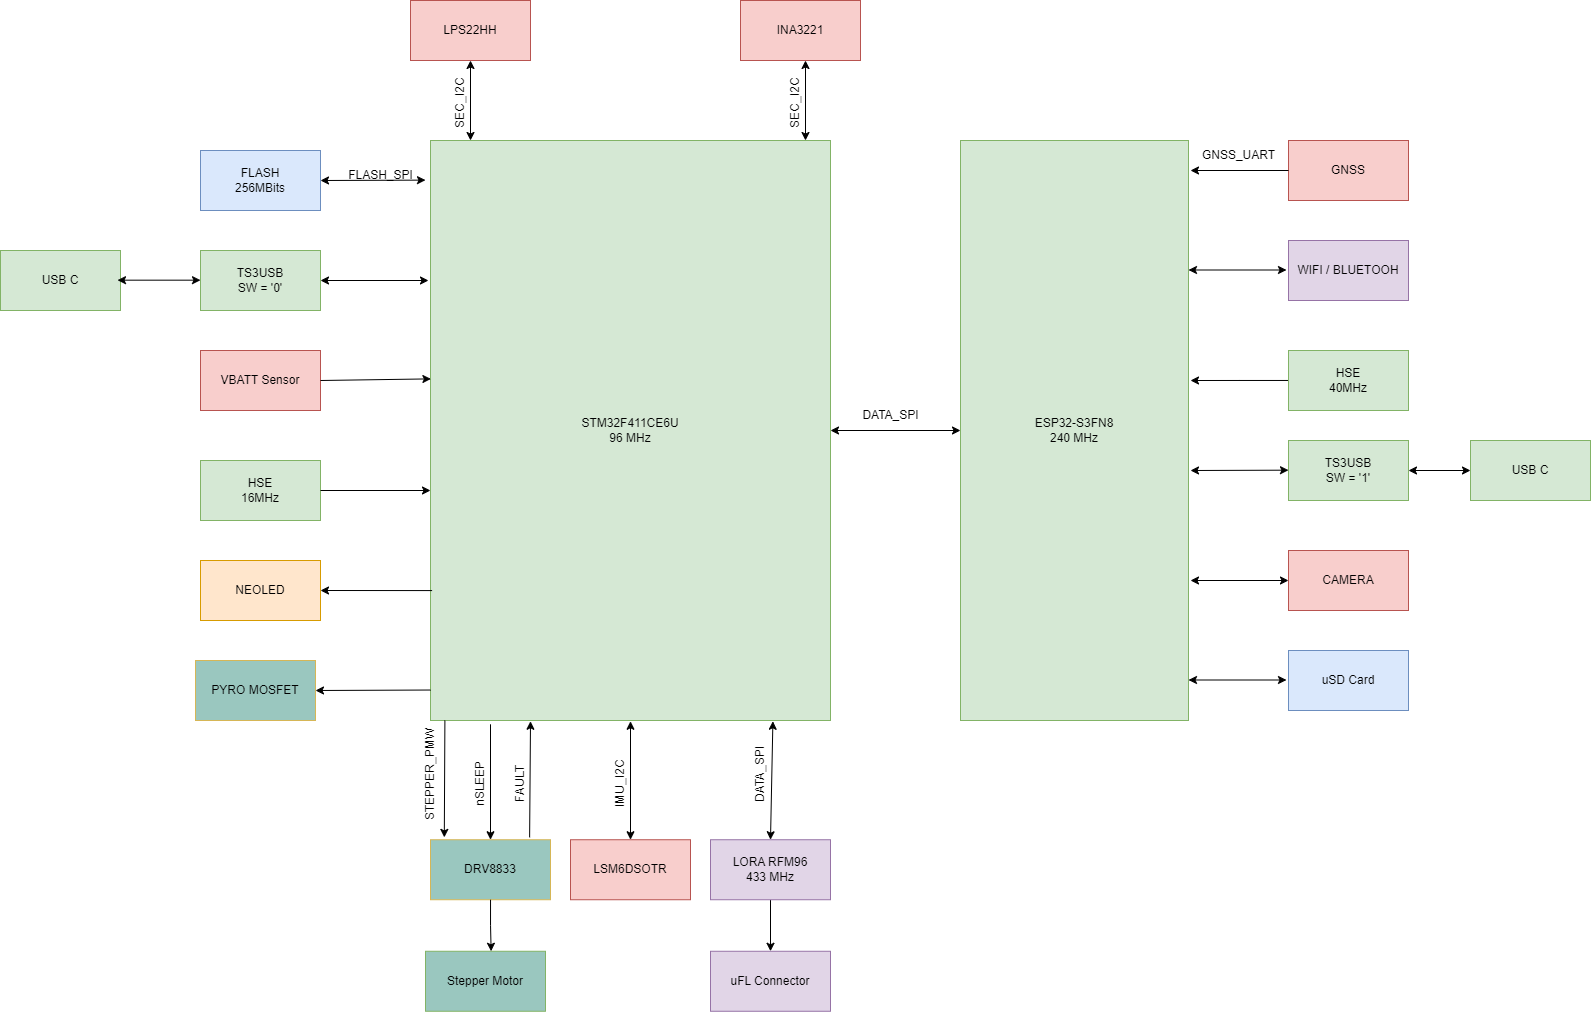

The diagram above was exported from draw.io. Its source (the exported page's mxGraphModel, read from the mxfile embedded in the PNG):
<mxGraphModel dx="1383" dy="1407" grid="1" gridSize="10" guides="1" tooltips="1" connect="1" arrows="1" fold="1" page="1" pageScale="1" pageWidth="850" pageHeight="1100" math="0" shadow="0">
  <root>
    <mxCell id="0" />
    <mxCell id="1" parent="0" />
    <mxCell id="UAUT_Lu2PbJfmiAh1gpL-1" value="STM32F411CE6U&lt;div&gt;96 MHz&lt;/div&gt;" style="rounded=0;whiteSpace=wrap;html=1;fillColor=#d5e8d4;strokeColor=#82b366;" parent="1" vertex="1">
      <mxGeometry x="160" y="-30" width="400" height="580" as="geometry" />
    </mxCell>
    <mxCell id="UAUT_Lu2PbJfmiAh1gpL-2" value="ESP32-S3FN8&lt;div&gt;240 MHz&lt;/div&gt;" style="rounded=0;whiteSpace=wrap;html=1;fillColor=#d5e8d4;strokeColor=#82b366;" parent="1" vertex="1">
      <mxGeometry x="690" y="-30" width="228" height="580" as="geometry" />
    </mxCell>
    <mxCell id="UAUT_Lu2PbJfmiAh1gpL-4" value="" style="endArrow=classic;startArrow=classic;html=1;rounded=0;entryX=0;entryY=0.5;entryDx=0;entryDy=0;exitX=1;exitY=0.5;exitDx=0;exitDy=0;" parent="1" source="UAUT_Lu2PbJfmiAh1gpL-1" target="UAUT_Lu2PbJfmiAh1gpL-2" edge="1">
      <mxGeometry width="50" height="50" relative="1" as="geometry">
        <mxPoint x="560" y="310" as="sourcePoint" />
        <mxPoint x="678" y="270" as="targetPoint" />
      </mxGeometry>
    </mxCell>
    <mxCell id="UAUT_Lu2PbJfmiAh1gpL-6" value="DATA_SPI" style="text;html=1;align=center;verticalAlign=middle;resizable=0;points=[];autosize=1;strokeColor=none;fillColor=none;" parent="1" vertex="1">
      <mxGeometry x="580" y="230" width="80" height="30" as="geometry" />
    </mxCell>
    <mxCell id="vO0fPARmoY2kWkgmJH83-41" style="edgeStyle=orthogonalEdgeStyle;rounded=0;orthogonalLoop=1;jettySize=auto;html=1;exitX=0.5;exitY=1;exitDx=0;exitDy=0;entryX=0.5;entryY=0;entryDx=0;entryDy=0;" parent="1" source="vO0fPARmoY2kWkgmJH83-1" target="vO0fPARmoY2kWkgmJH83-39" edge="1">
      <mxGeometry relative="1" as="geometry" />
    </mxCell>
    <mxCell id="vO0fPARmoY2kWkgmJH83-1" value="LORA RFM96&lt;div&gt;433 MHz&lt;/div&gt;" style="rounded=0;whiteSpace=wrap;html=1;fillColor=#e1d5e7;strokeColor=#9673a6;" parent="1" vertex="1">
      <mxGeometry x="440" y="669.24" width="120" height="60" as="geometry" />
    </mxCell>
    <mxCell id="vO0fPARmoY2kWkgmJH83-2" value="" style="endArrow=classic;startArrow=classic;html=1;rounded=0;exitX=0.5;exitY=0;exitDx=0;exitDy=0;entryX=0.156;entryY=1.004;entryDx=0;entryDy=0;entryPerimeter=0;" parent="1" source="vO0fPARmoY2kWkgmJH83-1" edge="1">
      <mxGeometry width="50" height="50" relative="1" as="geometry">
        <mxPoint x="480" y="629.24" as="sourcePoint" />
        <mxPoint x="502.39999999999986" y="550.76" as="targetPoint" />
      </mxGeometry>
    </mxCell>
    <mxCell id="vO0fPARmoY2kWkgmJH83-4" value="DATA_SPI" style="text;html=1;align=center;verticalAlign=middle;resizable=0;points=[];autosize=1;strokeColor=none;fillColor=none;rotation=-90;" parent="1" vertex="1">
      <mxGeometry x="450" y="589.24" width="80" height="30" as="geometry" />
    </mxCell>
    <mxCell id="vO0fPARmoY2kWkgmJH83-5" value="HSE&lt;div&gt;16MHz&lt;/div&gt;" style="rounded=0;whiteSpace=wrap;html=1;fillColor=#d5e8d4;strokeColor=#82b366;" parent="1" vertex="1">
      <mxGeometry x="-70" y="290" width="120" height="60" as="geometry" />
    </mxCell>
    <mxCell id="vO0fPARmoY2kWkgmJH83-7" value="" style="endArrow=classic;html=1;rounded=0;exitX=1;exitY=0.5;exitDx=0;exitDy=0;" parent="1" source="vO0fPARmoY2kWkgmJH83-5" edge="1">
      <mxGeometry width="50" height="50" relative="1" as="geometry">
        <mxPoint x="280" y="370" as="sourcePoint" />
        <mxPoint x="160" y="320" as="targetPoint" />
      </mxGeometry>
    </mxCell>
    <mxCell id="vO0fPARmoY2kWkgmJH83-10" value="TS3USB&lt;div&gt;SW = '0'&lt;/div&gt;" style="rounded=0;whiteSpace=wrap;html=1;fillColor=#d5e8d4;strokeColor=#82b366;" parent="1" vertex="1">
      <mxGeometry x="-70" y="80" width="120" height="60" as="geometry" />
    </mxCell>
    <mxCell id="vO0fPARmoY2kWkgmJH83-11" value="" style="endArrow=classic;startArrow=classic;html=1;rounded=0;exitX=1;exitY=0.5;exitDx=0;exitDy=0;" parent="1" source="vO0fPARmoY2kWkgmJH83-10" edge="1">
      <mxGeometry width="50" height="50" relative="1" as="geometry">
        <mxPoint x="60" y="110" as="sourcePoint" />
        <mxPoint x="158" y="110" as="targetPoint" />
      </mxGeometry>
    </mxCell>
    <mxCell id="vO0fPARmoY2kWkgmJH83-13" value="LPS22HH" style="rounded=0;whiteSpace=wrap;html=1;fillColor=#f8cecc;strokeColor=#b85450;" parent="1" vertex="1">
      <mxGeometry x="140" y="-170" width="120" height="60" as="geometry" />
    </mxCell>
    <mxCell id="vO0fPARmoY2kWkgmJH83-15" value="INA3221" style="whiteSpace=wrap;html=1;fillColor=#f8cecc;strokeColor=#b85450;" parent="1" vertex="1">
      <mxGeometry x="470" y="-170" width="120" height="60" as="geometry" />
    </mxCell>
    <mxCell id="vO0fPARmoY2kWkgmJH83-16" value="DRV8833" style="rounded=0;whiteSpace=wrap;html=1;fillColor=#9AC7BF;strokeColor=#d6b656;" parent="1" vertex="1">
      <mxGeometry x="160" y="669.24" width="120" height="60" as="geometry" />
    </mxCell>
    <mxCell id="vO0fPARmoY2kWkgmJH83-17" value="" style="endArrow=classic;startArrow=classic;html=1;rounded=0;entryX=0.5;entryY=1;entryDx=0;entryDy=0;exitX=0.1;exitY=0;exitDx=0;exitDy=0;exitPerimeter=0;" parent="1" source="UAUT_Lu2PbJfmiAh1gpL-1" target="vO0fPARmoY2kWkgmJH83-13" edge="1">
      <mxGeometry width="50" height="50" relative="1" as="geometry">
        <mxPoint x="170" y="-50" as="sourcePoint" />
        <mxPoint x="220" y="-100" as="targetPoint" />
      </mxGeometry>
    </mxCell>
    <mxCell id="vO0fPARmoY2kWkgmJH83-18" value="SEC_I2C" style="text;html=1;align=center;verticalAlign=middle;resizable=0;points=[];autosize=1;strokeColor=none;fillColor=none;rotation=-90;" parent="1" vertex="1">
      <mxGeometry x="155" y="-82" width="70" height="30" as="geometry" />
    </mxCell>
    <mxCell id="vO0fPARmoY2kWkgmJH83-21" value="" style="endArrow=classic;startArrow=classic;html=1;rounded=0;entryX=0.5;entryY=1;entryDx=0;entryDy=0;exitX=0.1;exitY=0;exitDx=0;exitDy=0;exitPerimeter=0;" parent="1" edge="1">
      <mxGeometry width="50" height="50" relative="1" as="geometry">
        <mxPoint x="535" y="-30" as="sourcePoint" />
        <mxPoint x="535" y="-110" as="targetPoint" />
      </mxGeometry>
    </mxCell>
    <mxCell id="vO0fPARmoY2kWkgmJH83-22" value="SEC_I2C" style="text;html=1;align=center;verticalAlign=middle;resizable=0;points=[];autosize=1;strokeColor=none;fillColor=none;rotation=-90;" parent="1" vertex="1">
      <mxGeometry x="490" y="-82" width="70" height="30" as="geometry" />
    </mxCell>
    <mxCell id="vO0fPARmoY2kWkgmJH83-23" value="" style="endArrow=classic;html=1;rounded=0;exitX=0.036;exitY=0.998;exitDx=0;exitDy=0;exitPerimeter=0;entryX=0.115;entryY=-0.039;entryDx=0;entryDy=0;entryPerimeter=0;" parent="1" target="vO0fPARmoY2kWkgmJH83-16" edge="1">
      <mxGeometry width="50" height="50" relative="1" as="geometry">
        <mxPoint x="174.39999999999986" y="550" as="sourcePoint" />
        <mxPoint x="230" y="570.76" as="targetPoint" />
      </mxGeometry>
    </mxCell>
    <mxCell id="vO0fPARmoY2kWkgmJH83-24" value="STEPPER_PMW" style="text;html=1;align=center;verticalAlign=middle;resizable=0;points=[];autosize=1;strokeColor=none;fillColor=none;rotation=-90;" parent="1" vertex="1">
      <mxGeometry x="100" y="589.24" width="120" height="30" as="geometry" />
    </mxCell>
    <mxCell id="vO0fPARmoY2kWkgmJH83-25" value="" style="endArrow=classic;html=1;rounded=0;exitX=0.15;exitY=1.008;exitDx=0;exitDy=0;exitPerimeter=0;entryX=0.5;entryY=0;entryDx=0;entryDy=0;" parent="1" target="vO0fPARmoY2kWkgmJH83-16" edge="1">
      <mxGeometry width="50" height="50" relative="1" as="geometry">
        <mxPoint x="220" y="553.8" as="sourcePoint" />
        <mxPoint x="250" y="580.76" as="targetPoint" />
      </mxGeometry>
    </mxCell>
    <mxCell id="vO0fPARmoY2kWkgmJH83-26" value="nSLEEP" style="text;html=1;align=center;verticalAlign=middle;resizable=0;points=[];autosize=1;strokeColor=none;fillColor=none;rotation=270;" parent="1" vertex="1">
      <mxGeometry x="175" y="598.76" width="70" height="30" as="geometry" />
    </mxCell>
    <mxCell id="vO0fPARmoY2kWkgmJH83-27" value="" style="endArrow=classic;html=1;rounded=0;exitX=0.826;exitY=-0.039;exitDx=0;exitDy=0;exitPerimeter=0;entryX=0.25;entryY=1;entryDx=0;entryDy=0;" parent="1" source="vO0fPARmoY2kWkgmJH83-16" edge="1">
      <mxGeometry width="50" height="50" relative="1" as="geometry">
        <mxPoint x="270" y="660.76" as="sourcePoint" />
        <mxPoint x="260" y="550.76" as="targetPoint" />
      </mxGeometry>
    </mxCell>
    <mxCell id="vO0fPARmoY2kWkgmJH83-29" value="FAULT" style="text;html=1;align=center;verticalAlign=middle;resizable=0;points=[];autosize=1;strokeColor=none;fillColor=none;rotation=-90;" parent="1" vertex="1">
      <mxGeometry x="220" y="598.76" width="60" height="30" as="geometry" />
    </mxCell>
    <mxCell id="vO0fPARmoY2kWkgmJH83-30" value="LSM6DSOTR" style="rounded=0;whiteSpace=wrap;html=1;fillColor=#f8cecc;strokeColor=#b85450;" parent="1" vertex="1">
      <mxGeometry x="300" y="669.24" width="120" height="60" as="geometry" />
    </mxCell>
    <mxCell id="vO0fPARmoY2kWkgmJH83-32" value="" style="endArrow=classic;startArrow=classic;html=1;rounded=0;exitX=0.5;exitY=0;exitDx=0;exitDy=0;entryX=0.5;entryY=1;entryDx=0;entryDy=0;" parent="1" source="vO0fPARmoY2kWkgmJH83-30" edge="1">
      <mxGeometry width="50" height="50" relative="1" as="geometry">
        <mxPoint x="350" y="650.76" as="sourcePoint" />
        <mxPoint x="360" y="550.76" as="targetPoint" />
      </mxGeometry>
    </mxCell>
    <mxCell id="vO0fPARmoY2kWkgmJH83-33" value="IMU_I2C" style="text;html=1;align=center;verticalAlign=middle;resizable=0;points=[];autosize=1;strokeColor=none;fillColor=none;rotation=-90;" parent="1" vertex="1">
      <mxGeometry x="315" y="598.76" width="70" height="30" as="geometry" />
    </mxCell>
    <mxCell id="vO0fPARmoY2kWkgmJH83-34" value="FLASH&lt;div&gt;256MBits&lt;/div&gt;" style="rounded=0;whiteSpace=wrap;html=1;fillColor=#dae8fc;strokeColor=#6c8ebf;" parent="1" vertex="1">
      <mxGeometry x="-70" y="-20" width="120" height="60" as="geometry" />
    </mxCell>
    <mxCell id="vO0fPARmoY2kWkgmJH83-35" value="" style="endArrow=classic;startArrow=classic;html=1;rounded=0;entryX=-0.017;entryY=0.368;entryDx=0;entryDy=0;entryPerimeter=0;exitX=1;exitY=0.5;exitDx=0;exitDy=0;" parent="1" source="vO0fPARmoY2kWkgmJH83-34" edge="1">
      <mxGeometry width="50" height="50" relative="1" as="geometry">
        <mxPoint x="72" y="9.620000000000005" as="sourcePoint" />
        <mxPoint x="155" y="9.620000000000005" as="targetPoint" />
      </mxGeometry>
    </mxCell>
    <mxCell id="vO0fPARmoY2kWkgmJH83-36" value="FLASH_SPI" style="text;html=1;align=center;verticalAlign=middle;resizable=0;points=[];autosize=1;strokeColor=none;fillColor=none;" parent="1" vertex="1">
      <mxGeometry x="65" y="-10" width="90" height="30" as="geometry" />
    </mxCell>
    <mxCell id="vO0fPARmoY2kWkgmJH83-37" value="Stepper Motor" style="rounded=0;whiteSpace=wrap;html=1;fillColor=#9AC7BF;strokeColor=#82b366;" parent="1" vertex="1">
      <mxGeometry x="155" y="780.76" width="120" height="60" as="geometry" />
    </mxCell>
    <mxCell id="vO0fPARmoY2kWkgmJH83-38" style="edgeStyle=orthogonalEdgeStyle;rounded=0;orthogonalLoop=1;jettySize=auto;html=1;entryX=0.547;entryY=0;entryDx=0;entryDy=0;entryPerimeter=0;" parent="1" source="vO0fPARmoY2kWkgmJH83-16" target="vO0fPARmoY2kWkgmJH83-37" edge="1">
      <mxGeometry relative="1" as="geometry" />
    </mxCell>
    <mxCell id="vO0fPARmoY2kWkgmJH83-39" value="uFL Connector" style="rounded=0;whiteSpace=wrap;html=1;fillColor=#e1d5e7;strokeColor=#9673a6;" parent="1" vertex="1">
      <mxGeometry x="440" y="780.76" width="120" height="60" as="geometry" />
    </mxCell>
    <mxCell id="vO0fPARmoY2kWkgmJH83-42" value="VBATT Sensor" style="rounded=0;whiteSpace=wrap;html=1;fillColor=#f8cecc;strokeColor=#b85450;" parent="1" vertex="1">
      <mxGeometry x="-70" y="180" width="120" height="60" as="geometry" />
    </mxCell>
    <mxCell id="vO0fPARmoY2kWkgmJH83-43" value="" style="endArrow=classic;html=1;rounded=0;exitX=1;exitY=0.5;exitDx=0;exitDy=0;entryX=0.001;entryY=0.411;entryDx=0;entryDy=0;entryPerimeter=0;" parent="1" source="vO0fPARmoY2kWkgmJH83-42" target="UAUT_Lu2PbJfmiAh1gpL-1" edge="1">
      <mxGeometry width="50" height="50" relative="1" as="geometry">
        <mxPoint x="70" y="220" as="sourcePoint" />
        <mxPoint x="120" y="170" as="targetPoint" />
      </mxGeometry>
    </mxCell>
    <mxCell id="vO0fPARmoY2kWkgmJH83-44" value="USB C" style="rounded=0;whiteSpace=wrap;html=1;fillColor=#d5e8d4;strokeColor=#82b366;" parent="1" vertex="1">
      <mxGeometry x="-270" y="80" width="120" height="60" as="geometry" />
    </mxCell>
    <mxCell id="vO0fPARmoY2kWkgmJH83-45" value="" style="endArrow=classic;startArrow=classic;html=1;rounded=0;entryX=-0.017;entryY=0.368;entryDx=0;entryDy=0;entryPerimeter=0;" parent="1" edge="1">
      <mxGeometry width="50" height="50" relative="1" as="geometry">
        <mxPoint x="-153" y="109.67" as="sourcePoint" />
        <mxPoint x="-70" y="109.67" as="targetPoint" />
      </mxGeometry>
    </mxCell>
    <mxCell id="vO0fPARmoY2kWkgmJH83-47" value="NEOLED" style="rounded=0;whiteSpace=wrap;html=1;fillColor=#ffe6cc;strokeColor=#d79b00;" parent="1" vertex="1">
      <mxGeometry x="-70" y="390" width="120" height="60" as="geometry" />
    </mxCell>
    <mxCell id="vO0fPARmoY2kWkgmJH83-48" value="PYRO MOSFET" style="rounded=0;whiteSpace=wrap;html=1;fillColor=#9AC7BF;strokeColor=#d6b656;" parent="1" vertex="1">
      <mxGeometry x="-75" y="490" width="120" height="60" as="geometry" />
    </mxCell>
    <mxCell id="vO0fPARmoY2kWkgmJH83-49" value="" style="endArrow=classic;html=1;rounded=0;entryX=1;entryY=0.5;entryDx=0;entryDy=0;exitX=0.004;exitY=0.776;exitDx=0;exitDy=0;exitPerimeter=0;" parent="1" source="UAUT_Lu2PbJfmiAh1gpL-1" target="vO0fPARmoY2kWkgmJH83-47" edge="1">
      <mxGeometry width="50" height="50" relative="1" as="geometry">
        <mxPoint x="100" y="450" as="sourcePoint" />
        <mxPoint x="150" y="400" as="targetPoint" />
      </mxGeometry>
    </mxCell>
    <mxCell id="vO0fPARmoY2kWkgmJH83-51" value="" style="endArrow=classic;html=1;rounded=0;entryX=1;entryY=0.5;entryDx=0;entryDy=0;exitX=0.004;exitY=0.776;exitDx=0;exitDy=0;exitPerimeter=0;" parent="1" target="vO0fPARmoY2kWkgmJH83-48" edge="1">
      <mxGeometry width="50" height="50" relative="1" as="geometry">
        <mxPoint x="160" y="519.52" as="sourcePoint" />
        <mxPoint x="68" y="519.52" as="targetPoint" />
      </mxGeometry>
    </mxCell>
    <mxCell id="SpzPW6J90aIBtdQbxW-U-6" style="edgeStyle=orthogonalEdgeStyle;rounded=0;orthogonalLoop=1;jettySize=auto;html=1;" parent="1" source="SpzPW6J90aIBtdQbxW-U-1" edge="1">
      <mxGeometry relative="1" as="geometry">
        <mxPoint x="920" y="210" as="targetPoint" />
      </mxGeometry>
    </mxCell>
    <mxCell id="SpzPW6J90aIBtdQbxW-U-1" value="HSE&lt;div&gt;40&lt;span style=&quot;background-color: initial;&quot;&gt;MHz&lt;/span&gt;&lt;/div&gt;" style="rounded=0;whiteSpace=wrap;html=1;fillColor=#d5e8d4;strokeColor=#82b366;" parent="1" vertex="1">
      <mxGeometry x="1018" y="180" width="120" height="60" as="geometry" />
    </mxCell>
    <mxCell id="SpzPW6J90aIBtdQbxW-U-2" value="WIFI / BLUETOOH" style="rounded=0;whiteSpace=wrap;html=1;fillColor=#e1d5e7;strokeColor=#9673a6;" parent="1" vertex="1">
      <mxGeometry x="1018" y="70" width="120" height="60" as="geometry" />
    </mxCell>
    <mxCell id="SpzPW6J90aIBtdQbxW-U-3" value="CAMERA" style="rounded=0;whiteSpace=wrap;html=1;fillColor=#f8cecc;strokeColor=#b85450;" parent="1" vertex="1">
      <mxGeometry x="1018" y="380" width="120" height="60" as="geometry" />
    </mxCell>
    <mxCell id="SpzPW6J90aIBtdQbxW-U-4" value="uSD Card" style="rounded=0;whiteSpace=wrap;html=1;fillColor=#dae8fc;strokeColor=#6c8ebf;" parent="1" vertex="1">
      <mxGeometry x="1018" y="480" width="120" height="60" as="geometry" />
    </mxCell>
    <mxCell id="SpzPW6J90aIBtdQbxW-U-8" value="" style="endArrow=classic;startArrow=classic;html=1;rounded=0;entryX=0;entryY=0.5;entryDx=0;entryDy=0;" parent="1" target="SpzPW6J90aIBtdQbxW-U-3" edge="1">
      <mxGeometry width="50" height="50" relative="1" as="geometry">
        <mxPoint x="920" y="410" as="sourcePoint" />
        <mxPoint x="970" y="360" as="targetPoint" />
      </mxGeometry>
    </mxCell>
    <mxCell id="SpzPW6J90aIBtdQbxW-U-9" value="" style="endArrow=classic;startArrow=classic;html=1;rounded=0;entryX=0;entryY=0.5;entryDx=0;entryDy=0;" parent="1" edge="1">
      <mxGeometry width="50" height="50" relative="1" as="geometry">
        <mxPoint x="918" y="509.5" as="sourcePoint" />
        <mxPoint x="1016" y="509.5" as="targetPoint" />
      </mxGeometry>
    </mxCell>
    <mxCell id="SpzPW6J90aIBtdQbxW-U-10" value="" style="endArrow=classic;startArrow=classic;html=1;rounded=0;entryX=0;entryY=0.5;entryDx=0;entryDy=0;" parent="1" edge="1">
      <mxGeometry width="50" height="50" relative="1" as="geometry">
        <mxPoint x="918" y="99.5" as="sourcePoint" />
        <mxPoint x="1016" y="99.5" as="targetPoint" />
      </mxGeometry>
    </mxCell>
    <mxCell id="8vcXAvhpF5FqiLPl_h7h-1" value="TS3USB&lt;div&gt;SW = '1'&lt;/div&gt;" style="rounded=0;whiteSpace=wrap;html=1;fillColor=#d5e8d4;strokeColor=#82b366;" parent="1" vertex="1">
      <mxGeometry x="1018" y="270" width="120" height="60" as="geometry" />
    </mxCell>
    <mxCell id="8vcXAvhpF5FqiLPl_h7h-2" value="" style="endArrow=classic;startArrow=classic;html=1;rounded=0;exitX=1;exitY=0.5;exitDx=0;exitDy=0;entryX=0;entryY=0.5;entryDx=0;entryDy=0;" parent="1" source="8vcXAvhpF5FqiLPl_h7h-1" target="8vcXAvhpF5FqiLPl_h7h-3" edge="1">
      <mxGeometry width="50" height="50" relative="1" as="geometry">
        <mxPoint x="1530" y="300" as="sourcePoint" />
        <mxPoint x="1628" y="300" as="targetPoint" />
      </mxGeometry>
    </mxCell>
    <mxCell id="8vcXAvhpF5FqiLPl_h7h-3" value="USB C" style="rounded=0;whiteSpace=wrap;html=1;fillColor=#d5e8d4;strokeColor=#82b366;" parent="1" vertex="1">
      <mxGeometry x="1200" y="270" width="120" height="60" as="geometry" />
    </mxCell>
    <mxCell id="8vcXAvhpF5FqiLPl_h7h-4" value="" style="endArrow=classic;startArrow=classic;html=1;rounded=0;entryX=-0.017;entryY=0.368;entryDx=0;entryDy=0;entryPerimeter=0;" parent="1" edge="1">
      <mxGeometry width="50" height="50" relative="1" as="geometry">
        <mxPoint x="920" y="300" as="sourcePoint" />
        <mxPoint x="1018" y="299.67" as="targetPoint" />
      </mxGeometry>
    </mxCell>
    <mxCell id="xQwqX0wLCGlSVQdd4vHI-3" value="GNSS_UART" style="text;html=1;align=center;verticalAlign=middle;resizable=0;points=[];autosize=1;strokeColor=none;fillColor=none;rotation=0;" vertex="1" parent="1">
      <mxGeometry x="918" y="-30" width="100" height="30" as="geometry" />
    </mxCell>
    <mxCell id="xQwqX0wLCGlSVQdd4vHI-4" value="GNSS" style="whiteSpace=wrap;html=1;fillColor=#f8cecc;strokeColor=#b85450;" vertex="1" parent="1">
      <mxGeometry x="1018" y="-30" width="120" height="60" as="geometry" />
    </mxCell>
    <mxCell id="xQwqX0wLCGlSVQdd4vHI-5" style="edgeStyle=orthogonalEdgeStyle;rounded=0;orthogonalLoop=1;jettySize=auto;html=1;" edge="1" parent="1">
      <mxGeometry relative="1" as="geometry">
        <mxPoint x="920" as="targetPoint" />
        <mxPoint x="1018" as="sourcePoint" />
      </mxGeometry>
    </mxCell>
  </root>
</mxGraphModel>